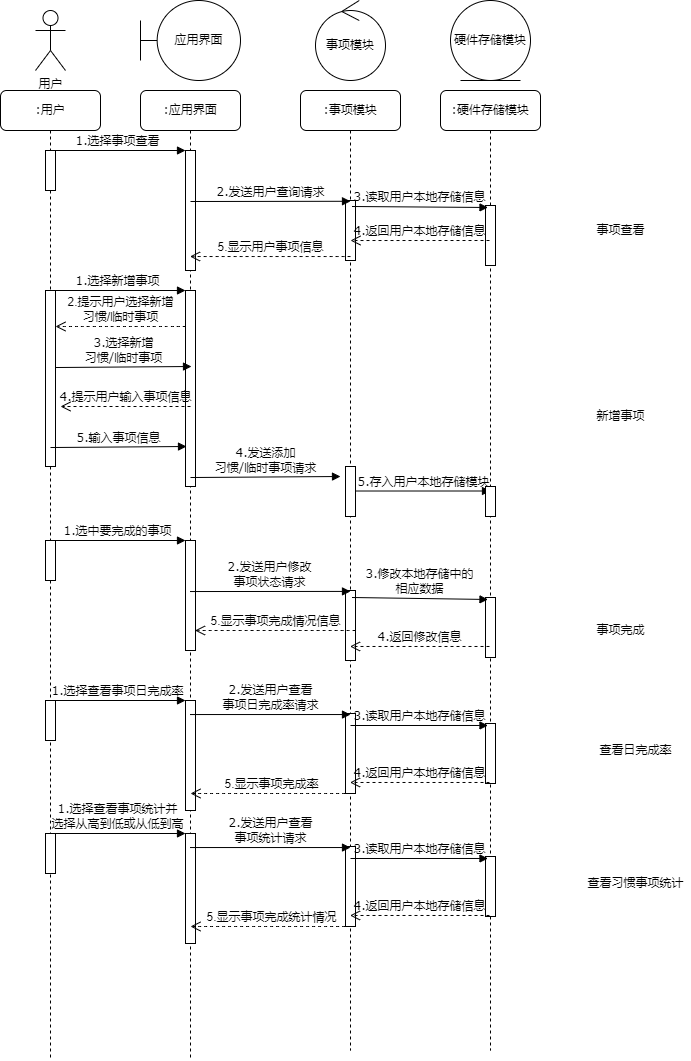

The diagram above was exported from draw.io. Its source (the exported page's mxGraphModel, read from the mxfile embedded in the PNG):
<mxGraphModel dx="1038" dy="523" grid="1" gridSize="10" guides="1" tooltips="1" connect="1" arrows="1" fold="1" page="1" pageScale="1" pageWidth="1654" pageHeight="1169" background="none" math="0" shadow="0">
  <root>
    <mxCell id="0" />
    <mxCell id="1" parent="0" />
    <mxCell id="7baba1c4bc27f4b0-2" value=":应用界面" style="shape=umlLifeline;perimeter=lifelinePerimeter;whiteSpace=wrap;html=1;container=1;collapsible=0;recursiveResize=0;outlineConnect=0;rounded=1;shadow=0;comic=0;labelBackgroundColor=none;strokeWidth=1;fontFamily=Verdana;fontSize=12;align=center;" parent="1" vertex="1">
      <mxGeometry x="240" y="100" width="100" height="970" as="geometry" />
    </mxCell>
    <mxCell id="saKmNXNhmKmb561v1Lsh-4" value="" style="html=1;points=[];perimeter=orthogonalPerimeter;rounded=0;shadow=0;comic=0;labelBackgroundColor=none;strokeWidth=1;fontFamily=Verdana;fontSize=12;align=center;" parent="7baba1c4bc27f4b0-2" vertex="1">
      <mxGeometry x="45" y="60" width="10" height="120" as="geometry" />
    </mxCell>
    <mxCell id="7H-7s7QIADJQky_wkGHL-2" value="" style="html=1;points=[];perimeter=orthogonalPerimeter;rounded=0;shadow=0;comic=0;labelBackgroundColor=none;strokeWidth=1;fontFamily=Verdana;fontSize=12;align=center;" parent="7baba1c4bc27f4b0-2" vertex="1">
      <mxGeometry x="45" y="200" width="10" height="196" as="geometry" />
    </mxCell>
    <mxCell id="7H-7s7QIADJQky_wkGHL-11" value="2.提示用户选择新增&lt;br&gt;习惯/临时事项" style="html=1;verticalAlign=bottom;endArrow=open;dashed=1;endSize=8;rounded=0;strokeColor=#000000;curved=1;" parent="7baba1c4bc27f4b0-2" edge="1">
      <mxGeometry relative="1" as="geometry">
        <mxPoint x="45" y="236" as="sourcePoint" />
        <mxPoint x="-85" y="236" as="targetPoint" />
      </mxGeometry>
    </mxCell>
    <mxCell id="7H-7s7QIADJQky_wkGHL-21" value="" style="html=1;points=[];perimeter=orthogonalPerimeter;rounded=0;shadow=0;comic=0;labelBackgroundColor=none;strokeWidth=1;fontFamily=Verdana;fontSize=12;align=center;" parent="7baba1c4bc27f4b0-2" vertex="1">
      <mxGeometry x="45" y="450" width="10" height="110" as="geometry" />
    </mxCell>
    <mxCell id="7H-7s7QIADJQky_wkGHL-31" value="" style="html=1;points=[];perimeter=orthogonalPerimeter;rounded=0;shadow=0;comic=0;labelBackgroundColor=none;strokeWidth=1;fontFamily=Verdana;fontSize=12;align=center;" parent="7baba1c4bc27f4b0-2" vertex="1">
      <mxGeometry x="45" y="610" width="10" height="110" as="geometry" />
    </mxCell>
    <mxCell id="pqFFLRnKs4p68yfFRV_g-7" value="" style="html=1;points=[];perimeter=orthogonalPerimeter;rounded=0;shadow=0;comic=0;labelBackgroundColor=none;strokeWidth=1;fontFamily=Verdana;fontSize=12;align=center;" vertex="1" parent="7baba1c4bc27f4b0-2">
      <mxGeometry x="45" y="743" width="10" height="110" as="geometry" />
    </mxCell>
    <mxCell id="7baba1c4bc27f4b0-3" value=":事项模块" style="shape=umlLifeline;perimeter=lifelinePerimeter;whiteSpace=wrap;html=1;container=1;collapsible=0;recursiveResize=0;outlineConnect=0;rounded=1;shadow=0;comic=0;labelBackgroundColor=none;strokeWidth=1;fontFamily=Verdana;fontSize=12;align=center;" parent="1" vertex="1">
      <mxGeometry x="400" y="100" width="100" height="960" as="geometry" />
    </mxCell>
    <mxCell id="saKmNXNhmKmb561v1Lsh-8" value="" style="html=1;points=[];perimeter=orthogonalPerimeter;rounded=0;shadow=0;comic=0;labelBackgroundColor=none;strokeWidth=1;fontFamily=Verdana;fontSize=12;align=center;" parent="7baba1c4bc27f4b0-3" vertex="1">
      <mxGeometry x="45" y="110" width="10" height="60" as="geometry" />
    </mxCell>
    <mxCell id="7H-7s7QIADJQky_wkGHL-3" value="" style="html=1;points=[];perimeter=orthogonalPerimeter;rounded=0;shadow=0;comic=0;labelBackgroundColor=none;strokeWidth=1;fontFamily=Verdana;fontSize=12;align=center;" parent="7baba1c4bc27f4b0-3" vertex="1">
      <mxGeometry x="45" y="376" width="10" height="50" as="geometry" />
    </mxCell>
    <mxCell id="7H-7s7QIADJQky_wkGHL-16" value="5.存入用户本地存储模块" style="html=1;verticalAlign=bottom;endArrow=block;labelBackgroundColor=none;fontFamily=Verdana;fontSize=12;elbow=vertical;" parent="7baba1c4bc27f4b0-3" edge="1">
      <mxGeometry relative="1" as="geometry">
        <mxPoint x="55" y="400.51" as="sourcePoint" />
        <mxPoint x="190" y="400.5" as="targetPoint" />
        <mxPoint as="offset" />
      </mxGeometry>
    </mxCell>
    <mxCell id="7H-7s7QIADJQky_wkGHL-22" value="" style="html=1;points=[];perimeter=orthogonalPerimeter;rounded=0;shadow=0;comic=0;labelBackgroundColor=none;strokeWidth=1;fontFamily=Verdana;fontSize=12;align=center;" parent="7baba1c4bc27f4b0-3" vertex="1">
      <mxGeometry x="45" y="500" width="10" height="70" as="geometry" />
    </mxCell>
    <mxCell id="7H-7s7QIADJQky_wkGHL-32" value="" style="html=1;points=[];perimeter=orthogonalPerimeter;rounded=0;shadow=0;comic=0;labelBackgroundColor=none;strokeWidth=1;fontFamily=Verdana;fontSize=12;align=center;" parent="7baba1c4bc27f4b0-3" vertex="1">
      <mxGeometry x="45" y="623" width="10" height="80" as="geometry" />
    </mxCell>
    <mxCell id="pqFFLRnKs4p68yfFRV_g-8" value="" style="html=1;points=[];perimeter=orthogonalPerimeter;rounded=0;shadow=0;comic=0;labelBackgroundColor=none;strokeWidth=1;fontFamily=Verdana;fontSize=12;align=center;" vertex="1" parent="7baba1c4bc27f4b0-3">
      <mxGeometry x="45" y="756" width="10" height="80" as="geometry" />
    </mxCell>
    <mxCell id="7baba1c4bc27f4b0-4" value=":硬件存储模块" style="shape=umlLifeline;perimeter=lifelinePerimeter;whiteSpace=wrap;html=1;container=1;collapsible=0;recursiveResize=0;outlineConnect=0;rounded=1;shadow=0;comic=0;labelBackgroundColor=none;strokeWidth=1;fontFamily=Verdana;fontSize=12;align=center;" parent="1" vertex="1">
      <mxGeometry x="540" y="100" width="100" height="960" as="geometry" />
    </mxCell>
    <mxCell id="7baba1c4bc27f4b0-13" value="" style="html=1;points=[];perimeter=orthogonalPerimeter;rounded=0;shadow=0;comic=0;labelBackgroundColor=none;strokeWidth=1;fontFamily=Verdana;fontSize=12;align=center;" parent="7baba1c4bc27f4b0-4" vertex="1">
      <mxGeometry x="45" y="115" width="10" height="60" as="geometry" />
    </mxCell>
    <mxCell id="7H-7s7QIADJQky_wkGHL-4" value="" style="html=1;points=[];perimeter=orthogonalPerimeter;rounded=0;shadow=0;comic=0;labelBackgroundColor=none;strokeWidth=1;fontFamily=Verdana;fontSize=12;align=center;" parent="7baba1c4bc27f4b0-4" vertex="1">
      <mxGeometry x="45" y="396" width="10" height="30" as="geometry" />
    </mxCell>
    <mxCell id="7H-7s7QIADJQky_wkGHL-23" value="" style="html=1;points=[];perimeter=orthogonalPerimeter;rounded=0;shadow=0;comic=0;labelBackgroundColor=none;strokeWidth=1;fontFamily=Verdana;fontSize=12;align=center;" parent="7baba1c4bc27f4b0-4" vertex="1">
      <mxGeometry x="45" y="507" width="10" height="60" as="geometry" />
    </mxCell>
    <mxCell id="7H-7s7QIADJQky_wkGHL-33" value="" style="html=1;points=[];perimeter=orthogonalPerimeter;rounded=0;shadow=0;comic=0;labelBackgroundColor=none;strokeWidth=1;fontFamily=Verdana;fontSize=12;align=center;" parent="7baba1c4bc27f4b0-4" vertex="1">
      <mxGeometry x="45" y="633" width="10" height="60" as="geometry" />
    </mxCell>
    <mxCell id="pqFFLRnKs4p68yfFRV_g-9" value="" style="html=1;points=[];perimeter=orthogonalPerimeter;rounded=0;shadow=0;comic=0;labelBackgroundColor=none;strokeWidth=1;fontFamily=Verdana;fontSize=12;align=center;" vertex="1" parent="7baba1c4bc27f4b0-4">
      <mxGeometry x="45" y="766" width="10" height="60" as="geometry" />
    </mxCell>
    <mxCell id="7baba1c4bc27f4b0-8" value=":用户" style="shape=umlLifeline;perimeter=lifelinePerimeter;whiteSpace=wrap;html=1;container=1;collapsible=0;recursiveResize=0;outlineConnect=0;rounded=1;shadow=0;comic=0;labelBackgroundColor=none;strokeWidth=1;fontFamily=Verdana;fontSize=12;align=center;" parent="1" vertex="1">
      <mxGeometry x="100" y="100" width="100" height="970" as="geometry" />
    </mxCell>
    <mxCell id="7baba1c4bc27f4b0-9" value="" style="html=1;points=[];perimeter=orthogonalPerimeter;rounded=0;shadow=0;comic=0;labelBackgroundColor=none;strokeWidth=1;fontFamily=Verdana;fontSize=12;align=center;" parent="7baba1c4bc27f4b0-8" vertex="1">
      <mxGeometry x="45" y="60" width="10" height="40" as="geometry" />
    </mxCell>
    <mxCell id="7H-7s7QIADJQky_wkGHL-5" value="" style="html=1;points=[];perimeter=orthogonalPerimeter;rounded=0;shadow=0;comic=0;labelBackgroundColor=none;strokeWidth=1;fontFamily=Verdana;fontSize=12;align=center;" parent="7baba1c4bc27f4b0-8" vertex="1">
      <mxGeometry x="45" y="200" width="10" height="176" as="geometry" />
    </mxCell>
    <mxCell id="7H-7s7QIADJQky_wkGHL-17" value="4.提示用户输入事项信息" style="html=1;verticalAlign=bottom;endArrow=open;dashed=1;endSize=8;labelBackgroundColor=none;fontFamily=Verdana;fontSize=12;elbow=vertical;" parent="7baba1c4bc27f4b0-8" edge="1">
      <mxGeometry relative="1" as="geometry">
        <mxPoint x="60" y="316" as="targetPoint" />
        <mxPoint x="190" y="316" as="sourcePoint" />
      </mxGeometry>
    </mxCell>
    <mxCell id="7H-7s7QIADJQky_wkGHL-13" value="3.选择新增&lt;br&gt;习惯/临时事项" style="html=1;verticalAlign=bottom;endArrow=block;labelBackgroundColor=none;fontFamily=Verdana;fontSize=12;elbow=vertical;entryX=0.25;entryY=0.033;entryDx=0;entryDy=0;entryPerimeter=0;exitX=0.65;exitY=0.1;exitDx=0;exitDy=0;exitPerimeter=0;" parent="7baba1c4bc27f4b0-8" edge="1">
      <mxGeometry relative="1" as="geometry">
        <mxPoint x="55" y="277.02" as="sourcePoint" />
        <mxPoint x="191" y="276" as="targetPoint" />
        <mxPoint as="offset" />
      </mxGeometry>
    </mxCell>
    <mxCell id="krtXPOYTVXyJJNXq8KOw-3" value="用户" style="shape=umlActor;verticalLabelPosition=bottom;verticalAlign=top;html=1;" parent="1" vertex="1">
      <mxGeometry x="135" y="20" width="30" height="60" as="geometry" />
    </mxCell>
    <mxCell id="krtXPOYTVXyJJNXq8KOw-4" value="应用界面" style="shape=umlBoundary;whiteSpace=wrap;html=1;" parent="1" vertex="1">
      <mxGeometry x="240" y="10" width="100" height="80" as="geometry" />
    </mxCell>
    <mxCell id="krtXPOYTVXyJJNXq8KOw-5" value="事项模块" style="ellipse;shape=umlControl;whiteSpace=wrap;html=1;" parent="1" vertex="1">
      <mxGeometry x="415" y="10" width="70" height="80" as="geometry" />
    </mxCell>
    <mxCell id="krtXPOYTVXyJJNXq8KOw-6" value="硬件存储模块" style="ellipse;shape=umlEntity;whiteSpace=wrap;html=1;" parent="1" vertex="1">
      <mxGeometry x="550" y="10" width="80" height="80" as="geometry" />
    </mxCell>
    <mxCell id="7baba1c4bc27f4b0-11" value="3.读取用户本地存储信息" style="html=1;verticalAlign=bottom;endArrow=block;labelBackgroundColor=none;fontFamily=Verdana;fontSize=12;elbow=vertical;entryX=0.25;entryY=0.033;entryDx=0;entryDy=0;entryPerimeter=0;exitX=0.65;exitY=0.1;exitDx=0;exitDy=0;exitPerimeter=0;" parent="1" source="saKmNXNhmKmb561v1Lsh-8" target="7baba1c4bc27f4b0-13" edge="1">
      <mxGeometry relative="1" as="geometry">
        <mxPoint x="450" y="330" as="sourcePoint" />
        <mxPoint x="690" y="354" as="targetPoint" />
        <mxPoint as="offset" />
      </mxGeometry>
    </mxCell>
    <mxCell id="saKmNXNhmKmb561v1Lsh-2" value="1.选择事项查看" style="html=1;verticalAlign=bottom;endArrow=block;entryX=0;entryY=0;labelBackgroundColor=none;fontFamily=Verdana;fontSize=12;edgeStyle=elbowEdgeStyle;elbow=vertical;exitX=0.3;exitY=0;exitDx=0;exitDy=0;exitPerimeter=0;" parent="1" source="7baba1c4bc27f4b0-9" target="saKmNXNhmKmb561v1Lsh-4" edge="1">
      <mxGeometry relative="1" as="geometry">
        <mxPoint x="160" y="200" as="sourcePoint" />
      </mxGeometry>
    </mxCell>
    <mxCell id="saKmNXNhmKmb561v1Lsh-7" value="2.发送用户查询请求" style="html=1;verticalAlign=bottom;endArrow=block;labelBackgroundColor=none;fontFamily=Verdana;fontSize=12;elbow=vertical;entryX=0.5;entryY=0.013;entryDx=0;entryDy=0;entryPerimeter=0;" parent="1" target="saKmNXNhmKmb561v1Lsh-8" edge="1">
      <mxGeometry relative="1" as="geometry">
        <mxPoint x="290" y="211" as="sourcePoint" />
        <mxPoint x="428.5" y="343" as="targetPoint" />
        <Array as="points" />
      </mxGeometry>
    </mxCell>
    <mxCell id="saKmNXNhmKmb561v1Lsh-10" value="4.返回用户本地存储信息" style="html=1;verticalAlign=bottom;endArrow=open;dashed=1;endSize=8;labelBackgroundColor=none;fontFamily=Verdana;fontSize=12;elbow=vertical;exitX=0.4;exitY=0.983;exitDx=0;exitDy=0;exitPerimeter=0;" parent="1" edge="1">
      <mxGeometry relative="1" as="geometry">
        <mxPoint x="450" y="250.02" as="targetPoint" />
        <mxPoint x="589" y="250.00000000000003" as="sourcePoint" />
      </mxGeometry>
    </mxCell>
    <mxCell id="ZZjWvdfTa6RyNDPc74h8-1" value="5.显示用户事项信息" style="html=1;verticalAlign=bottom;endArrow=open;dashed=1;endSize=8;rounded=0;strokeColor=#000000;curved=1;" parent="1" edge="1">
      <mxGeometry relative="1" as="geometry">
        <mxPoint x="450" y="266.02" as="sourcePoint" />
        <mxPoint x="289.5" y="266.02" as="targetPoint" />
      </mxGeometry>
    </mxCell>
    <mxCell id="7H-7s7QIADJQky_wkGHL-1" value="事项查看" style="text;html=1;align=center;verticalAlign=middle;resizable=0;points=[];autosize=1;strokeColor=none;fillColor=none;" parent="1" vertex="1">
      <mxGeometry x="690" y="230" width="60" height="20" as="geometry" />
    </mxCell>
    <mxCell id="7H-7s7QIADJQky_wkGHL-7" value="1.选择新增事项" style="html=1;verticalAlign=bottom;endArrow=block;entryX=0;entryY=0;labelBackgroundColor=none;fontFamily=Verdana;fontSize=12;edgeStyle=elbowEdgeStyle;elbow=vertical;exitX=0.3;exitY=0;exitDx=0;exitDy=0;exitPerimeter=0;" parent="1" source="7H-7s7QIADJQky_wkGHL-5" target="7H-7s7QIADJQky_wkGHL-2" edge="1">
      <mxGeometry relative="1" as="geometry">
        <mxPoint x="160" y="340" as="sourcePoint" />
      </mxGeometry>
    </mxCell>
    <mxCell id="7H-7s7QIADJQky_wkGHL-14" value="4.发送添加&lt;br&gt;习惯/临时事项请求" style="html=1;verticalAlign=bottom;endArrow=block;labelBackgroundColor=none;fontFamily=Verdana;fontSize=12;elbow=vertical;exitX=0.65;exitY=0.1;exitDx=0;exitDy=0;exitPerimeter=0;" parent="1" edge="1">
      <mxGeometry relative="1" as="geometry">
        <mxPoint x="290" y="487.02" as="sourcePoint" />
        <mxPoint x="440" y="486" as="targetPoint" />
        <mxPoint as="offset" />
      </mxGeometry>
    </mxCell>
    <mxCell id="7H-7s7QIADJQky_wkGHL-19" value="5.输入事项信息" style="html=1;verticalAlign=bottom;endArrow=block;labelBackgroundColor=none;fontFamily=Verdana;fontSize=12;elbow=vertical;entryX=0.25;entryY=0.033;entryDx=0;entryDy=0;entryPerimeter=0;exitX=0.65;exitY=0.1;exitDx=0;exitDy=0;exitPerimeter=0;" parent="1" edge="1">
      <mxGeometry relative="1" as="geometry">
        <mxPoint x="150" y="457.02" as="sourcePoint" />
        <mxPoint x="286" y="456" as="targetPoint" />
        <mxPoint as="offset" />
      </mxGeometry>
    </mxCell>
    <mxCell id="7H-7s7QIADJQky_wkGHL-20" value="新增事项" style="text;html=1;align=center;verticalAlign=middle;resizable=0;points=[];autosize=1;strokeColor=none;fillColor=none;" parent="1" vertex="1">
      <mxGeometry x="690" y="416" width="60" height="20" as="geometry" />
    </mxCell>
    <mxCell id="7H-7s7QIADJQky_wkGHL-24" value="" style="html=1;points=[];perimeter=orthogonalPerimeter;rounded=0;shadow=0;comic=0;labelBackgroundColor=none;strokeWidth=1;fontFamily=Verdana;fontSize=12;align=center;" parent="1" vertex="1">
      <mxGeometry x="145" y="550" width="10" height="40" as="geometry" />
    </mxCell>
    <mxCell id="7H-7s7QIADJQky_wkGHL-25" value="3.修改本地存储中的&lt;br&gt;相应数据" style="html=1;verticalAlign=bottom;endArrow=block;labelBackgroundColor=none;fontFamily=Verdana;fontSize=12;elbow=vertical;entryX=0.25;entryY=0.033;entryDx=0;entryDy=0;entryPerimeter=0;exitX=0.65;exitY=0.1;exitDx=0;exitDy=0;exitPerimeter=0;" parent="1" source="7H-7s7QIADJQky_wkGHL-22" target="7H-7s7QIADJQky_wkGHL-23" edge="1">
      <mxGeometry relative="1" as="geometry">
        <mxPoint x="455" y="1000" as="sourcePoint" />
        <mxPoint x="695" y="1024" as="targetPoint" />
        <mxPoint as="offset" />
      </mxGeometry>
    </mxCell>
    <mxCell id="7H-7s7QIADJQky_wkGHL-26" value="1.选中要完成的事项" style="html=1;verticalAlign=bottom;endArrow=block;entryX=0;entryY=0;labelBackgroundColor=none;fontFamily=Verdana;fontSize=12;edgeStyle=elbowEdgeStyle;elbow=vertical;exitX=0.3;exitY=0;exitDx=0;exitDy=0;exitPerimeter=0;" parent="1" source="7H-7s7QIADJQky_wkGHL-24" target="7H-7s7QIADJQky_wkGHL-21" edge="1">
      <mxGeometry relative="1" as="geometry">
        <mxPoint x="165" y="900" as="sourcePoint" />
      </mxGeometry>
    </mxCell>
    <mxCell id="7H-7s7QIADJQky_wkGHL-27" value="2.发送用户修改&lt;br&gt;事项状态请求" style="html=1;verticalAlign=bottom;endArrow=block;labelBackgroundColor=none;fontFamily=Verdana;fontSize=12;elbow=vertical;entryX=0.5;entryY=0.013;entryDx=0;entryDy=0;entryPerimeter=0;" parent="1" target="7H-7s7QIADJQky_wkGHL-22" edge="1">
      <mxGeometry relative="1" as="geometry">
        <mxPoint x="289.5" y="601.04" as="sourcePoint" />
        <mxPoint x="433.5" y="1013" as="targetPoint" />
        <Array as="points" />
      </mxGeometry>
    </mxCell>
    <mxCell id="7H-7s7QIADJQky_wkGHL-28" value="4.返回修改信息" style="html=1;verticalAlign=bottom;endArrow=open;dashed=1;endSize=8;labelBackgroundColor=none;fontFamily=Verdana;fontSize=12;elbow=vertical;exitX=0.4;exitY=0.983;exitDx=0;exitDy=0;exitPerimeter=0;" parent="1" edge="1">
      <mxGeometry relative="1" as="geometry">
        <mxPoint x="449.5" y="655.98" as="targetPoint" />
        <mxPoint x="589" y="655.98" as="sourcePoint" />
      </mxGeometry>
    </mxCell>
    <mxCell id="7H-7s7QIADJQky_wkGHL-29" value="5.显示事项完成情况信息" style="html=1;verticalAlign=bottom;endArrow=open;dashed=1;endSize=8;rounded=0;strokeColor=#000000;curved=1;" parent="1" edge="1">
      <mxGeometry relative="1" as="geometry">
        <mxPoint x="455" y="640" as="sourcePoint" />
        <mxPoint x="294.5" y="640" as="targetPoint" />
      </mxGeometry>
    </mxCell>
    <mxCell id="7H-7s7QIADJQky_wkGHL-30" value="事项完成" style="text;html=1;align=center;verticalAlign=middle;resizable=0;points=[];autosize=1;strokeColor=none;fillColor=none;" parent="1" vertex="1">
      <mxGeometry x="690" y="630" width="60" height="20" as="geometry" />
    </mxCell>
    <mxCell id="7H-7s7QIADJQky_wkGHL-34" value="" style="html=1;points=[];perimeter=orthogonalPerimeter;rounded=0;shadow=0;comic=0;labelBackgroundColor=none;strokeWidth=1;fontFamily=Verdana;fontSize=12;align=center;" parent="1" vertex="1">
      <mxGeometry x="145" y="710" width="10" height="40" as="geometry" />
    </mxCell>
    <mxCell id="7H-7s7QIADJQky_wkGHL-35" value="3.读取用户本地存储信息" style="html=1;verticalAlign=bottom;endArrow=block;labelBackgroundColor=none;fontFamily=Verdana;fontSize=12;elbow=vertical;entryX=0.25;entryY=0.033;entryDx=0;entryDy=0;entryPerimeter=0;" parent="1" target="7H-7s7QIADJQky_wkGHL-33" edge="1">
      <mxGeometry relative="1" as="geometry">
        <mxPoint x="450" y="735" as="sourcePoint" />
        <mxPoint x="695" y="1347" as="targetPoint" />
        <mxPoint as="offset" />
      </mxGeometry>
    </mxCell>
    <mxCell id="7H-7s7QIADJQky_wkGHL-36" value="1.选择查看事项日完成率" style="html=1;verticalAlign=bottom;endArrow=block;entryX=0;entryY=0;labelBackgroundColor=none;fontFamily=Verdana;fontSize=12;edgeStyle=elbowEdgeStyle;elbow=vertical;exitX=0.3;exitY=0;exitDx=0;exitDy=0;exitPerimeter=0;" parent="1" source="7H-7s7QIADJQky_wkGHL-34" target="7H-7s7QIADJQky_wkGHL-31" edge="1">
      <mxGeometry relative="1" as="geometry">
        <mxPoint x="165" y="1223" as="sourcePoint" />
      </mxGeometry>
    </mxCell>
    <mxCell id="7H-7s7QIADJQky_wkGHL-37" value="2.发送用户查看&lt;br&gt;事项日完成率请求" style="html=1;verticalAlign=bottom;endArrow=block;labelBackgroundColor=none;fontFamily=Verdana;fontSize=12;elbow=vertical;entryX=0.5;entryY=0.013;entryDx=0;entryDy=0;entryPerimeter=0;" parent="1" target="7H-7s7QIADJQky_wkGHL-32" edge="1">
      <mxGeometry relative="1" as="geometry">
        <mxPoint x="289.5" y="724.04" as="sourcePoint" />
        <mxPoint x="433.5" y="1336" as="targetPoint" />
        <Array as="points" />
      </mxGeometry>
    </mxCell>
    <mxCell id="7H-7s7QIADJQky_wkGHL-38" value="4.返回用户本地存储信息" style="html=1;verticalAlign=bottom;endArrow=open;dashed=1;endSize=8;labelBackgroundColor=none;fontFamily=Verdana;fontSize=12;elbow=vertical;exitX=0.4;exitY=0.983;exitDx=0;exitDy=0;exitPerimeter=0;" parent="1" source="7H-7s7QIADJQky_wkGHL-33" edge="1">
      <mxGeometry relative="1" as="geometry">
        <mxPoint x="449.5" y="791.98" as="targetPoint" />
        <mxPoint x="925" y="1413" as="sourcePoint" />
      </mxGeometry>
    </mxCell>
    <mxCell id="7H-7s7QIADJQky_wkGHL-39" value="5.显示事项完成率" style="html=1;verticalAlign=bottom;endArrow=open;dashed=1;endSize=8;rounded=0;strokeColor=#000000;curved=1;" parent="1" edge="1">
      <mxGeometry relative="1" as="geometry">
        <mxPoint x="450.5" y="803" as="sourcePoint" />
        <mxPoint x="290" y="803" as="targetPoint" />
      </mxGeometry>
    </mxCell>
    <mxCell id="7H-7s7QIADJQky_wkGHL-40" value="查看日完成率" style="text;html=1;align=center;verticalAlign=middle;resizable=0;points=[];autosize=1;strokeColor=none;fillColor=none;" parent="1" vertex="1">
      <mxGeometry x="690" y="750" width="90" height="20" as="geometry" />
    </mxCell>
    <mxCell id="pqFFLRnKs4p68yfFRV_g-10" value="" style="html=1;points=[];perimeter=orthogonalPerimeter;rounded=0;shadow=0;comic=0;labelBackgroundColor=none;strokeWidth=1;fontFamily=Verdana;fontSize=12;align=center;" vertex="1" parent="1">
      <mxGeometry x="145" y="843" width="10" height="40" as="geometry" />
    </mxCell>
    <mxCell id="pqFFLRnKs4p68yfFRV_g-11" value="3.读取用户本地存储信息" style="html=1;verticalAlign=bottom;endArrow=block;labelBackgroundColor=none;fontFamily=Verdana;fontSize=12;elbow=vertical;entryX=0.25;entryY=0.033;entryDx=0;entryDy=0;entryPerimeter=0;" edge="1" target="pqFFLRnKs4p68yfFRV_g-9" parent="1">
      <mxGeometry relative="1" as="geometry">
        <mxPoint x="450" y="868" as="sourcePoint" />
        <mxPoint x="695" y="1480" as="targetPoint" />
        <mxPoint as="offset" />
      </mxGeometry>
    </mxCell>
    <mxCell id="pqFFLRnKs4p68yfFRV_g-12" value="1.选择查看事项统计并&lt;br&gt;选择从高到低或从低到高" style="html=1;verticalAlign=bottom;endArrow=block;entryX=0;entryY=0;labelBackgroundColor=none;fontFamily=Verdana;fontSize=12;edgeStyle=elbowEdgeStyle;elbow=vertical;exitX=0.3;exitY=0;exitDx=0;exitDy=0;exitPerimeter=0;" edge="1" source="pqFFLRnKs4p68yfFRV_g-10" target="pqFFLRnKs4p68yfFRV_g-7" parent="1">
      <mxGeometry relative="1" as="geometry">
        <mxPoint x="165" y="1356" as="sourcePoint" />
      </mxGeometry>
    </mxCell>
    <mxCell id="pqFFLRnKs4p68yfFRV_g-13" value="2.发送用户查看&lt;br&gt;事项统计请求" style="html=1;verticalAlign=bottom;endArrow=block;labelBackgroundColor=none;fontFamily=Verdana;fontSize=12;elbow=vertical;entryX=0.5;entryY=0.013;entryDx=0;entryDy=0;entryPerimeter=0;" edge="1" target="pqFFLRnKs4p68yfFRV_g-8" parent="1">
      <mxGeometry relative="1" as="geometry">
        <mxPoint x="289.5" y="857.04" as="sourcePoint" />
        <mxPoint x="433.5" y="1469" as="targetPoint" />
        <Array as="points" />
      </mxGeometry>
    </mxCell>
    <mxCell id="pqFFLRnKs4p68yfFRV_g-14" value="4.返回用户本地存储信息" style="html=1;verticalAlign=bottom;endArrow=open;dashed=1;endSize=8;labelBackgroundColor=none;fontFamily=Verdana;fontSize=12;elbow=vertical;exitX=0.4;exitY=0.983;exitDx=0;exitDy=0;exitPerimeter=0;" edge="1" source="pqFFLRnKs4p68yfFRV_g-9" parent="1">
      <mxGeometry relative="1" as="geometry">
        <mxPoint x="449.5" y="924.98" as="targetPoint" />
        <mxPoint x="925" y="1546" as="sourcePoint" />
      </mxGeometry>
    </mxCell>
    <mxCell id="pqFFLRnKs4p68yfFRV_g-15" value="5.显示事项完成统计情况" style="html=1;verticalAlign=bottom;endArrow=open;dashed=1;endSize=8;rounded=0;strokeColor=#000000;curved=1;" edge="1" parent="1">
      <mxGeometry relative="1" as="geometry">
        <mxPoint x="450.5" y="936" as="sourcePoint" />
        <mxPoint x="290" y="936" as="targetPoint" />
      </mxGeometry>
    </mxCell>
    <mxCell id="pqFFLRnKs4p68yfFRV_g-16" value="查看习惯事项统计" style="text;html=1;align=center;verticalAlign=middle;resizable=0;points=[];autosize=1;strokeColor=none;fillColor=none;" vertex="1" parent="1">
      <mxGeometry x="680" y="883" width="110" height="20" as="geometry" />
    </mxCell>
  </root>
</mxGraphModel>